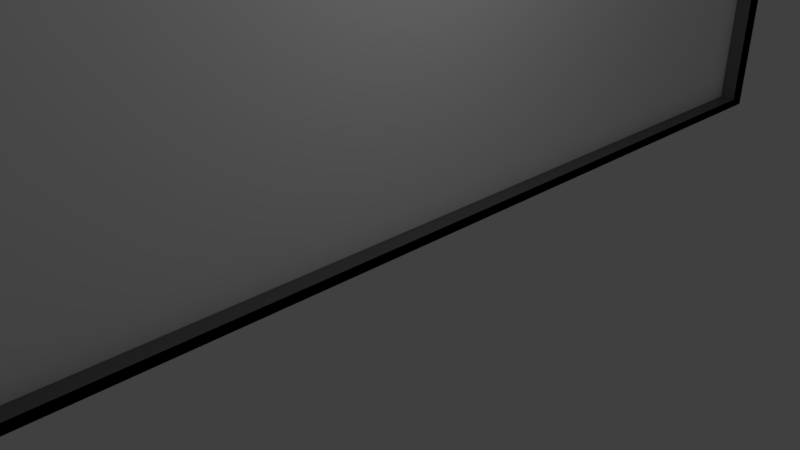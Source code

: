 # Source: Mirror.blend  (saved by Blender 2.79.0; exported with 4.5.12 LTS)
import bpy
from mathutils import Matrix  # noqa: F401  (used for matrix-valued properties, if any)

bpy.ops.wm.read_factory_settings(use_empty=True)
scene = bpy.context.scene
scene.name = 'Scene'

# ---- collections
col_collection_1 = bpy.data.collections.new('Collection 1'); scene.collection.children.link(col_collection_1)

# ---- materials (node trees are filled in below, after node groups)
mat_material = bpy.data.materials.new('Material')
mat_material.alpha_threshold = 0.0
mat_material.use_transparent_shadow = False
mat_material.diffuse_color = (0.0, 0.0, 0.0, 1.0)
mat_material.roughness = 0.5
mat_material.line_color = (0.0, 0.0, 0.0, 1.0)
mat_material_001 = bpy.data.materials.new('Material.001')
mat_material_001.alpha_threshold = 0.0
mat_material_001.use_transparent_shadow = False
mat_material_001.roughness = 0.5
mat_material_002 = bpy.data.materials.new('Material.002')
mat_material_002.alpha_threshold = 0.0
mat_material_002.use_transparent_shadow = False
mat_material_002.diffuse_color = (0.1679, 0.1679, 0.1679, 1.0)
mat_material_002.roughness = 0.5

# ---- material node trees

# ---- world
world_world = bpy.data.worlds.new('World'); scene.world = world_world
world_world.color = (0.05088, 0.05088, 0.05088)
world_world.use_sun_shadow = False
world_world.sun_shadow_jitter_overblur = 0.0
world_world.cycles.sampling_method = 'MANUAL'

# ---- cameras
cam_camera = bpy.data.cameras.new('Camera')
cam_camera.clip_end = 100.0
cam_camera.lens = 35.0
cam_camera.sensor_width = 32.0
cam_camera.sensor_height = 18.0
cam_camera.ortho_scale = 7.314
cam_camera.dof.focus_distance = 0.0
cam_camera.dof.aperture_fstop = 128.0

# ---- lights
light_lamp = bpy.data.lights.new('Lamp', 'POINT')
light_lamp.transmission_factor = 0.0
light_lamp.cutoff_distance = 30.0
light_lamp.energy = 100.0
light_lamp.shadow_buffer_clip_start = 1.001
light_lamp.shadow_soft_size = 0.1
light_lamp.shadow_maximum_resolution = 0.006
light_lamp.use_absolute_resolution = True

# ---- meshes
me_cube = bpy.data.meshes.new('Cube')
me_cube.from_pydata([(1.0, 1.0, -1.0), (1.0, -1.0, -1.0), (-1.0, -0.9693, -0.9693), (-1.0, 0.9693, -0.9693), (1.0, 1.0, 1.0), (1.0, -1.0, 1.0), (-1.0, -0.9693, 0.9693), (-1.0, 0.9693, 0.9693), (-1.0, -1.0, -1.0), (-1.0, 1.0, -1.0), (-1.0, -1.0, 1.0), (-1.0, 1.0, 1.0), (-1.0, -0.9693, -0.9693), (-1.0, 0.9693, -0.9693), (-1.0, -0.9693, 0.9693), (-1.0, 0.9693, 0.9693), (-4.1, -1.0, -1.0), (-4.1, 1.0, -1.0), (-4.1, -1.0, 1.0), (-4.1, 1.0, 1.0), (-4.1, -0.9693, -0.9693), (-4.1, 0.9693, -0.9693), (-4.1, -0.9693, 0.9693), (-4.1, 0.9693, 0.9693)], [], [(0, 1, 8, 9), (4, 11, 10, 5), (0, 4, 5, 1), (1, 5, 10, 8), (6, 7, 15, 14), (4, 0, 9, 11), (10, 11, 19, 18), (6, 2, 20, 22), (7, 6, 22, 23), (8, 10, 18, 16), (12, 14, 15, 13), (2, 6, 14, 12), (7, 3, 13, 15), (3, 2, 12, 13), (20, 21, 17, 16), (22, 20, 16, 18), (21, 23, 19, 17), (23, 22, 18, 19), (11, 9, 17, 19), (9, 8, 16, 17), (3, 7, 23, 21), (2, 3, 21, 20)])
me_cube.polygons.foreach_set('material_index', [0, 0, 0, 0, 0, 0, 0, 2, 2, 0, 1, 0, 0, 0, 0, 0, 0, 0, 0, 0, 2, 2])
me_cube.materials.append(mat_material)
me_cube.materials.append(mat_material_001)
me_cube.materials.append(mat_material_002)
me_cube.use_remesh_preserve_volume = False
me_cube.use_remesh_preserve_attributes = False
me_cube.use_mirror_vertex_groups = False
me_cube.update()

# ---- objects
ob_cube = bpy.data.objects.new('Cube', me_cube)
ob_lamp = bpy.data.objects.new('Lamp', light_lamp)
ob_camera = bpy.data.objects.new('Camera', cam_camera)

# ---- transforms, parenting, visibility, modifiers, constraints
ob_cube.location = (0.0, 0.0, 4.707)
ob_cube.scale = (-0.08246, -9.078, -4.7)
ob_cube.lock_rotations_4d = False
ob_cube.empty_display_type = 'ARROWS'
ob_cube.lineart.crease_threshold = 0.0
ob_lamp.location = (4.076, 1.005, 5.904)
ob_lamp.rotation_euler = (0.6503, 0.05522, 1.866)
ob_lamp.lock_rotations_4d = False
ob_lamp.empty_display_type = 'ARROWS'
ob_lamp.color = (0.0, 0.0, 0.0, 0.0)
ob_lamp.lineart.crease_threshold = 0.0
ob_camera.location = (7.481, -6.508, 5.344)
ob_camera.rotation_euler = (1.109, 0.0, 0.8149)
ob_camera.lock_rotations_4d = False
ob_camera.empty_display_type = 'ARROWS'
ob_camera.color = (0.0, 0.0, 0.0, 0.0)
ob_camera.display_type = 'WIRE'
ob_camera.lineart.crease_threshold = 0.0

# ---- collection membership
col_collection_1.objects.link(ob_cube)
col_collection_1.objects.link(ob_lamp)
col_collection_1.objects.link(ob_camera)

# ---- scene / render settings (as saved in the file)
scene.camera = ob_camera
scene.frame_start = 1; scene.frame_end = 250; scene.frame_set(1)
scene.render.engine = 'BLENDER_EEVEE_NEXT'
scene.render.resolution_percentage = 50
scene.render.dither_intensity = 0.0
scene.cycles.use_denoising = False
scene.cycles.samples = 128
scene.cycles.sampling_pattern = 'TABULATED_SOBOL'
scene.cycles.use_adaptive_sampling = False
scene.cycles.use_light_tree = False
scene.cycles.blur_glossy = 0.0
scene.cycles.sample_clamp_indirect = 0.0
scene.view_settings.view_transform = 'Standard'
bpy.context.view_layer.update()
